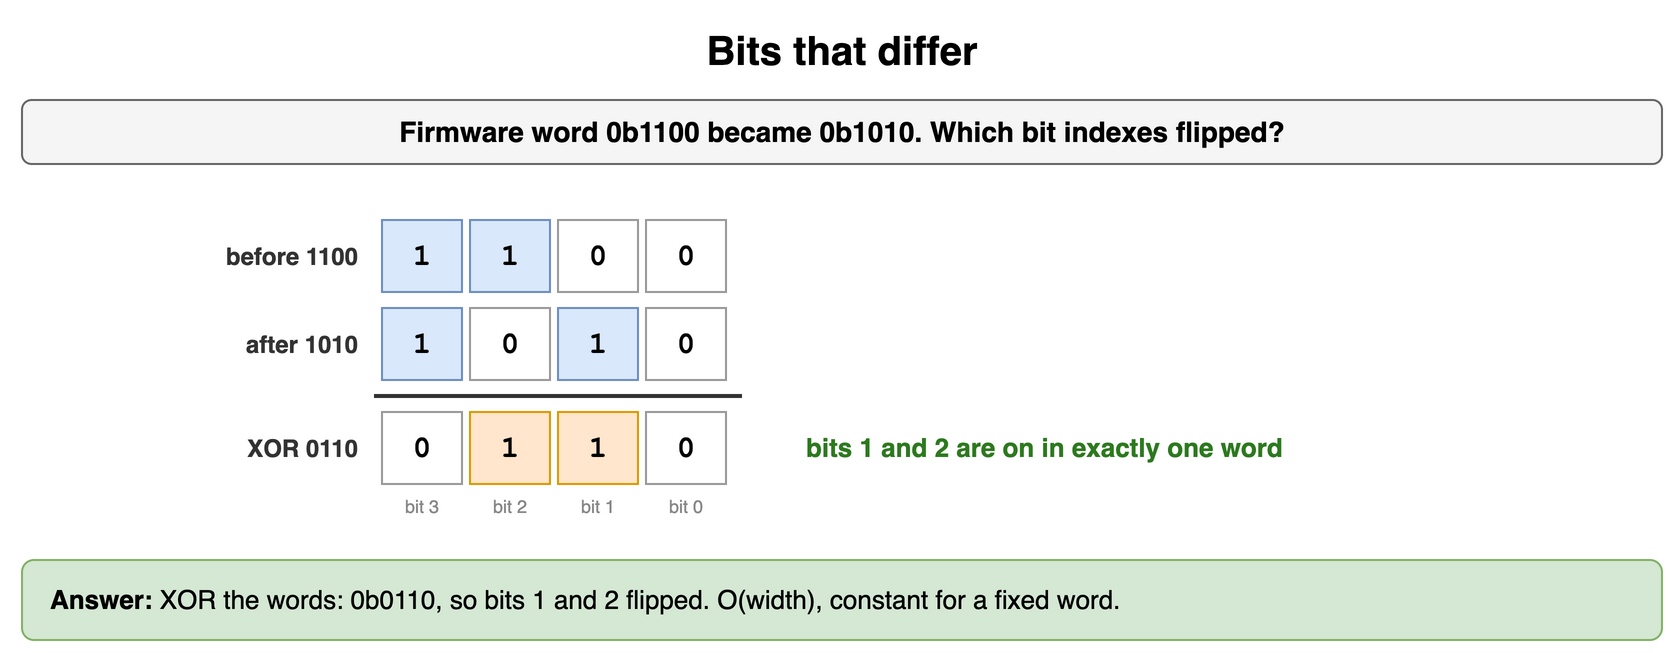

The diagram above was exported from draw.io. Its source (the exported page's mxGraphModel, read from the mxfile embedded in the PNG):
<mxGraphModel dx="900" dy="336" grid="1" gridSize="10" guides="1" tooltips="1" connect="1" arrows="1" fold="1" page="1" pageScale="1" pageWidth="900" pageHeight="336" math="0" shadow="0">
  <root>
    <mxCell id="0" />
    <mxCell id="1" parent="0" />
    <mxCell id="d11" value="Bits that differ" style="text;html=1;align=center;verticalAlign=middle;whiteSpace=wrap;fontSize=20;fontStyle=1;" vertex="1" parent="1">
      <mxGeometry x="40" y="10" width="820" height="30" as="geometry" />
    </mxCell>
    <mxCell id="d12" value="Firmware word 0b1100 became 0b1010. Which bit indexes flipped?" style="rounded=1;whiteSpace=wrap;html=1;fillColor=#f5f5f5;strokeColor=#666666;fontStyle=1;fontSize=14;" vertex="1" parent="1">
      <mxGeometry x="40" y="50" width="820" height="32" as="geometry" />
    </mxCell>
    <mxCell id="d13" value="1" style="rounded=0;whiteSpace=wrap;html=1;fontFamily=Courier New;fontStyle=1;fontSize=13;fillColor=#dae8fc;strokeColor=#6c8ebf;fontSize=15;" vertex="1" parent="1">
      <mxGeometry x="220" y="110" width="40" height="36" as="geometry" />
    </mxCell>
    <mxCell id="d14" value="1" style="rounded=0;whiteSpace=wrap;html=1;fontFamily=Courier New;fontStyle=1;fontSize=13;fillColor=#dae8fc;strokeColor=#6c8ebf;fontSize=15;" vertex="1" parent="1">
      <mxGeometry x="264" y="110" width="40" height="36" as="geometry" />
    </mxCell>
    <mxCell id="d15" value="0" style="rounded=0;whiteSpace=wrap;html=1;fontFamily=Courier New;fontStyle=1;fontSize=13;fillColor=#ffffff;strokeColor=#999999;fontSize=15;" vertex="1" parent="1">
      <mxGeometry x="308" y="110" width="40" height="36" as="geometry" />
    </mxCell>
    <mxCell id="d16" value="0" style="rounded=0;whiteSpace=wrap;html=1;fontFamily=Courier New;fontStyle=1;fontSize=13;fillColor=#ffffff;strokeColor=#999999;fontSize=15;" vertex="1" parent="1">
      <mxGeometry x="352" y="110" width="40" height="36" as="geometry" />
    </mxCell>
    <mxCell id="d17" value="before 1100" style="text;html=1;whiteSpace=wrap;fontSize=11;align=right;verticalAlign=middle;fontSize=12;fontColor=#333333;fontStyle=1;" vertex="1" parent="1">
      <mxGeometry x="50" y="110" width="160" height="36" as="geometry" />
    </mxCell>
    <mxCell id="d18" value="1" style="rounded=0;whiteSpace=wrap;html=1;fontFamily=Courier New;fontStyle=1;fontSize=13;fillColor=#dae8fc;strokeColor=#6c8ebf;fontSize=15;" vertex="1" parent="1">
      <mxGeometry x="220" y="154" width="40" height="36" as="geometry" />
    </mxCell>
    <mxCell id="d19" value="0" style="rounded=0;whiteSpace=wrap;html=1;fontFamily=Courier New;fontStyle=1;fontSize=13;fillColor=#ffffff;strokeColor=#999999;fontSize=15;" vertex="1" parent="1">
      <mxGeometry x="264" y="154" width="40" height="36" as="geometry" />
    </mxCell>
    <mxCell id="d110" value="1" style="rounded=0;whiteSpace=wrap;html=1;fontFamily=Courier New;fontStyle=1;fontSize=13;fillColor=#dae8fc;strokeColor=#6c8ebf;fontSize=15;" vertex="1" parent="1">
      <mxGeometry x="308" y="154" width="40" height="36" as="geometry" />
    </mxCell>
    <mxCell id="d111" value="0" style="rounded=0;whiteSpace=wrap;html=1;fontFamily=Courier New;fontStyle=1;fontSize=13;fillColor=#ffffff;strokeColor=#999999;fontSize=15;" vertex="1" parent="1">
      <mxGeometry x="352" y="154" width="40" height="36" as="geometry" />
    </mxCell>
    <mxCell id="d112" value="after 1010" style="text;html=1;whiteSpace=wrap;fontSize=11;align=right;verticalAlign=middle;fontSize=12;fontColor=#333333;fontStyle=1;" vertex="1" parent="1">
      <mxGeometry x="50" y="154" width="160" height="36" as="geometry" />
    </mxCell>
    <mxCell id="d113" value="" style="endArrow=none;html=1;strokeColor=#333333;strokeWidth=2;" edge="1" parent="1">
      <mxGeometry relative="1" as="geometry">
        <mxPoint x="216" y="198" as="sourcePoint" />
        <mxPoint x="400" y="198" as="targetPoint" />
      </mxGeometry>
    </mxCell>
    <mxCell id="d114" value="0" style="rounded=0;whiteSpace=wrap;html=1;fontFamily=Courier New;fontStyle=1;fontSize=13;fillColor=#ffffff;strokeColor=#999999;fontSize=15;" vertex="1" parent="1">
      <mxGeometry x="220" y="206" width="40" height="36" as="geometry" />
    </mxCell>
    <mxCell id="d115" value="1" style="rounded=0;whiteSpace=wrap;html=1;fontFamily=Courier New;fontStyle=1;fontSize=13;fillColor=#ffe6cc;strokeColor=#d79b00;fontSize=15;" vertex="1" parent="1">
      <mxGeometry x="264" y="206" width="40" height="36" as="geometry" />
    </mxCell>
    <mxCell id="d116" value="1" style="rounded=0;whiteSpace=wrap;html=1;fontFamily=Courier New;fontStyle=1;fontSize=13;fillColor=#ffe6cc;strokeColor=#d79b00;fontSize=15;" vertex="1" parent="1">
      <mxGeometry x="308" y="206" width="40" height="36" as="geometry" />
    </mxCell>
    <mxCell id="d117" value="0" style="rounded=0;whiteSpace=wrap;html=1;fontFamily=Courier New;fontStyle=1;fontSize=13;fillColor=#ffffff;strokeColor=#999999;fontSize=15;" vertex="1" parent="1">
      <mxGeometry x="352" y="206" width="40" height="36" as="geometry" />
    </mxCell>
    <mxCell id="d118" value="XOR 0110" style="text;html=1;whiteSpace=wrap;fontSize=11;align=right;verticalAlign=middle;fontSize=12;fontColor=#333333;fontStyle=1;" vertex="1" parent="1">
      <mxGeometry x="50" y="206" width="160" height="36" as="geometry" />
    </mxCell>
    <mxCell id="d119" value="bit 3" style="text;html=1;whiteSpace=wrap;fontSize=11;align=center;verticalAlign=middle;fontSize=9;fontColor=#888888;" vertex="1" parent="1">
      <mxGeometry x="220" y="246" width="40" height="14" as="geometry" />
    </mxCell>
    <mxCell id="d120" value="bit 2" style="text;html=1;whiteSpace=wrap;fontSize=11;align=center;verticalAlign=middle;fontSize=9;fontColor=#888888;" vertex="1" parent="1">
      <mxGeometry x="264" y="246" width="40" height="14" as="geometry" />
    </mxCell>
    <mxCell id="d121" value="bit 1" style="text;html=1;whiteSpace=wrap;fontSize=11;align=center;verticalAlign=middle;fontSize=9;fontColor=#888888;" vertex="1" parent="1">
      <mxGeometry x="308" y="246" width="40" height="14" as="geometry" />
    </mxCell>
    <mxCell id="d122" value="bit 0" style="text;html=1;whiteSpace=wrap;fontSize=11;align=center;verticalAlign=middle;fontSize=9;fontColor=#888888;" vertex="1" parent="1">
      <mxGeometry x="352" y="246" width="40" height="14" as="geometry" />
    </mxCell>
    <mxCell id="d123" value="bits 1 and 2 are on in exactly one word" style="text;html=1;whiteSpace=wrap;fontSize=11;align=left;verticalAlign=middle;fontSize=13;fontColor=#2d7a1f;fontStyle=1;" vertex="1" parent="1">
      <mxGeometry x="430" y="206" width="400" height="36" as="geometry" />
    </mxCell>
    <mxCell id="d124" value="&lt;b&gt;Answer:&lt;/b&gt; XOR the words: 0b0110, so bits 1 and 2 flipped. O(width), constant for a fixed word." style="rounded=1;whiteSpace=wrap;html=1;fillColor=#d5e8d4;strokeColor=#82b366;fontSize=13;align=left;spacingLeft=12;" vertex="1" parent="1">
      <mxGeometry x="40" y="280" width="820" height="40" as="geometry" />
    </mxCell>
  </root>
</mxGraphModel>